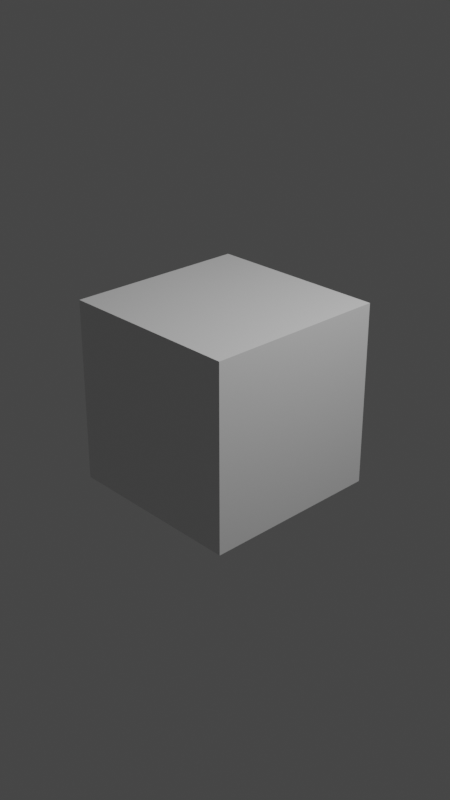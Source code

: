 # Source: Assignment7.blend  (saved by Blender 2.91.10; exported with 4.5.12 LTS)
import bpy
from mathutils import Matrix  # noqa: F401  (used for matrix-valued properties, if any)

bpy.ops.wm.read_factory_settings(use_empty=True)
scene = bpy.context.scene
scene.name = 'Scene'

# ---- collections
col_collection = bpy.data.collections.new('Collection'); scene.collection.children.link(col_collection)

# ---- materials (node trees are filled in below, after node groups)
mat_material = bpy.data.materials.new('Material')
mat_material.alpha_threshold = 0.0
mat_material.use_transparent_shadow = False
mat_material.line_color = (0.0, 0.0, 0.0, 1.0)

# ---- material node trees
mat_material.use_nodes = True; mat_material.node_tree.nodes.clear()
_N = mat_material.node_tree.nodes; _L = mat_material.node_tree.links
n0 = _N.new('ShaderNodeOutputMaterial'); n0.name = 'Material Output'; n0.location = (300, 300)
n1 = _N.new('ShaderNodeBsdfPrincipled'); n1.name = 'Principled BSDF'; n1.location = (10, 300)
n1.distribution = 'GGX'
n1.subsurface_method = 'BURLEY'
n1.inputs[2].default_value = 0.4
n1.inputs[3].default_value = 1.45
n1.inputs[27].default_value = (0.0, 0.0, 0.0, 1.0)
n1.inputs[28].default_value = 1.0
_L.new(n1.outputs[0], n0.inputs[0])
n0.is_active_output = True

# ---- world
world_world = bpy.data.worlds.new('World'); scene.world = world_world
world_world.use_nodes = True; world_world.node_tree.nodes.clear()
_N = world_world.node_tree.nodes; _L = world_world.node_tree.links
n0 = _N.new('ShaderNodeOutputWorld'); n0.name = 'World Output'; n0.location = (300, 300)
n1 = _N.new('ShaderNodeBackground'); n1.name = 'Background'; n1.location = (10, 300)
n1.inputs[0].default_value = (0.05088, 0.05088, 0.05088, 1.0)
_L.new(n1.outputs[0], n0.inputs[0])
n0.is_active_output = True
world_world.color = (0.05088, 0.05088, 0.05088)
world_world.use_sun_shadow = False
world_world.sun_shadow_jitter_overblur = 0.0

# ---- cameras
cam_camera = bpy.data.cameras.new('Camera')
cam_camera.clip_end = 100.0
cam_camera.ortho_scale = 7.314

# ---- lights
light_light = bpy.data.lights.new('Light', 'POINT')
light_light.transmission_factor = 0.0
light_light.energy = 1000.0
light_light.shadow_soft_size = 0.1
light_light.shadow_maximum_resolution = 0.006
light_light.use_absolute_resolution = True

# ---- meshes
me_cube = bpy.data.meshes.new('Cube')
me_cube.from_pydata([(1.0, 1.0, 1.0), (1.0, 1.0, -1.0), (1.0, -1.0, 1.0), (1.0, -1.0, -1.0), (-1.0, 1.0, 1.0), (-1.0, 1.0, -1.0), (-1.0, -1.0, 1.0), (-1.0, -1.0, -1.0)], [], [(0, 4, 6, 2), (3, 2, 6, 7), (7, 6, 4, 5), (5, 1, 3, 7), (1, 0, 2, 3), (5, 4, 0, 1)])
_uv = me_cube.uv_layers.new(name='UVMap')
_uv.uv.foreach_set('vector', [0.625, 0.5, 0.875, 0.5, 0.875, 0.75, 0.625, 0.75, 0.375, 0.75, 0.625, 0.75, 0.625, 1.0, 0.375, 1.0, 0.375, 0.0, 0.625, 0.0, 0.625, 0.25, 0.375, 0.25, 0.125, 0.5, 0.375, 0.5, 0.375, 0.75, 0.125, 0.75, 0.375, 0.5, 0.625, 0.5, 0.625, 0.75, 0.375, 0.75, 0.375, 0.25, 0.625, 0.25, 0.625, 0.5, 0.375, 0.5])
me_cube.materials.append(mat_material)
me_cube.use_remesh_preserve_volume = False
me_cube.use_remesh_preserve_attributes = False
me_cube.use_mirror_vertex_groups = False
me_cube.update()

# ---- objects
ob_cube = bpy.data.objects.new('Cube', me_cube)
ob_light = bpy.data.objects.new('Light', light_light)
ob_camera = bpy.data.objects.new('Camera', cam_camera)

# ---- transforms, parenting, visibility, modifiers, constraints
ob_cube.location = (0.0, 0.0, 0.0)
ob_cube.lock_rotations_4d = False
ob_cube.empty_display_type = 'ARROWS'
ob_cube.lineart.crease_threshold = 0.0
ob_light.location = (4.076, 1.005, 5.904)
ob_light.rotation_euler = (0.6503, 0.05522, 1.866)
ob_light.lock_rotations_4d = False
ob_light.empty_display_type = 'ARROWS'
ob_light.color = (0.0, 0.0, 0.0, 0.0)
ob_light.lineart.crease_threshold = 0.0
ob_camera.location = (7.359, -6.926, 4.958)
ob_camera.rotation_euler = (1.109, 0.0, 0.8149)
ob_camera.lock_rotations_4d = False
ob_camera.empty_display_type = 'ARROWS'
ob_camera.color = (0.0, 0.0, 0.0, 0.0)
ob_camera.display_type = 'WIRE'
ob_camera.lineart.crease_threshold = 0.0

# ---- collection membership
col_collection.objects.link(ob_cube)
col_collection.objects.link(ob_light)
col_collection.objects.link(ob_camera)

# ---- scene / render settings (as saved in the file)
scene.camera = ob_camera
scene.frame_start = 1; scene.frame_end = 250; scene.frame_set(4)
scene.render.engine = 'BLENDER_EEVEE_NEXT'
scene.render.image_settings.file_format = 'FFMPEG'
scene.render.image_settings.color_mode = 'RGB'
scene.render.resolution_x = 1080
scene.render.resolution_y = 1920
scene.render.fps = 3
scene.render.fps_base = 0.1
scene.cycles.use_denoising = False
scene.cycles.samples = 128
scene.cycles.sampling_pattern = 'TABULATED_SOBOL'
scene.cycles.use_adaptive_sampling = False
scene.cycles.use_light_tree = False
scene.view_settings.view_transform = 'Filmic'
bpy.context.view_layer.update()
